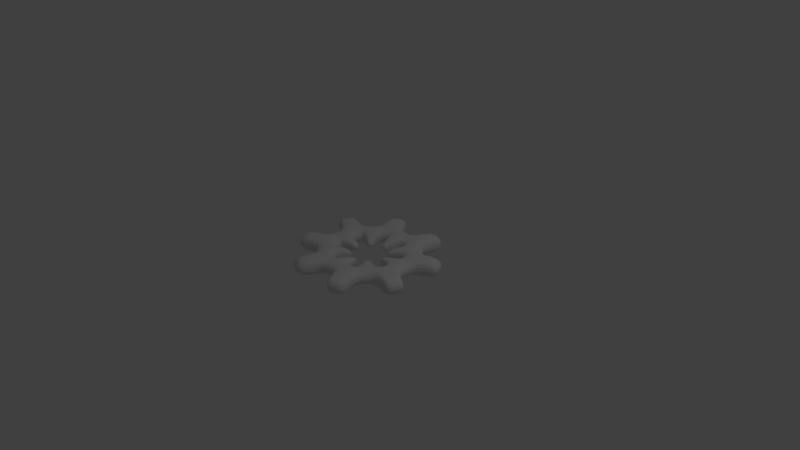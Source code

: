 # Source: Light_Gear.blend  (saved by Blender 2.79.0; exported with 4.5.12 LTS)
import bpy
from mathutils import Matrix  # noqa: F401  (used for matrix-valued properties, if any)

bpy.ops.wm.read_factory_settings(use_empty=True)
scene = bpy.context.scene
scene.name = 'Scene'

# ---- collections
col_collection_1 = bpy.data.collections.new('Collection 1'); scene.collection.children.link(col_collection_1)

# ---- materials (node trees are filled in below, after node groups)
mat_light_gear = bpy.data.materials.new('Light Gear')
mat_light_gear.alpha_threshold = 0.0
mat_light_gear.use_transparent_shadow = False
mat_light_gear.roughness = 0.5

# ---- material node trees

# ---- world
world_world = bpy.data.worlds.new('World'); scene.world = world_world
world_world.color = (0.05088, 0.05088, 0.05088)
world_world.use_sun_shadow = False
world_world.sun_shadow_jitter_overblur = 0.0
world_world.cycles.sampling_method = 'MANUAL'

# ---- cameras
cam_camera = bpy.data.cameras.new('Camera')
cam_camera.clip_end = 100.0
cam_camera.lens = 35.0
cam_camera.sensor_width = 32.0
cam_camera.sensor_height = 18.0
cam_camera.ortho_scale = 7.314
cam_camera.dof.focus_distance = 0.0
cam_camera.dof.aperture_fstop = 128.0

# ---- lights
light_lamp = bpy.data.lights.new('Lamp', 'POINT')
light_lamp.transmission_factor = 0.0
light_lamp.cutoff_distance = 30.0
light_lamp.energy = 100.0
light_lamp.shadow_buffer_clip_start = 1.001
light_lamp.shadow_soft_size = 0.1
light_lamp.shadow_maximum_resolution = 0.006
light_lamp.use_absolute_resolution = True

# ---- meshes
me_gear = bpy.data.meshes.new('Gear')
me_gear.from_pydata([(0.45, 0.0, -0.1), (0.4414, 0.08779, -0.1), (0.4157, 0.1722, -0.1), (0.3742, 0.25, -0.1), (0.7, 0.0, -0.1), (0.6865, 0.1366, -0.1), (0.6467, 0.2679, -0.1), (0.582, 0.3889, -0.1), (0.9691, 0.2466, -0.12), (0.9239, 0.3827, -0.12), (0.8597, 0.5109, -0.12), (0.45, 0.0, 0.1), (0.4414, 0.08779, 0.1), (0.4157, 0.1722, 0.1), (0.3742, 0.25, 0.1), (0.7, 0.0, 0.1), (0.6865, 0.1366, 0.1), (0.6467, 0.2679, 0.1), (0.582, 0.3889, 0.1), (0.9691, 0.2466, 0.12), (0.9239, 0.3827, 0.12), (0.8597, 0.5109, 0.12), (0.3182, 0.3182, -0.1), (0.25, 0.3742, -0.1), (0.1722, 0.4157, -0.1), (0.08779, 0.4414, -0.1), (0.495, 0.495, -0.1), (0.3889, 0.582, -0.1), (0.2679, 0.6467, -0.1), (0.1366, 0.6865, -0.1), (0.5109, 0.8597, -0.12), (0.3827, 0.9239, -0.12), (0.2466, 0.9691, -0.12), (0.3182, 0.3182, 0.1), (0.25, 0.3742, 0.1), (0.1722, 0.4157, 0.1), (0.08779, 0.4414, 0.1), (0.495, 0.495, 0.1), (0.3889, 0.582, 0.1), (0.2679, 0.6467, 0.1), (0.1366, 0.6865, 0.1), (0.5109, 0.8597, 0.12), (0.3827, 0.9239, 0.12), (0.2466, 0.9691, 0.12), (2.755e-17, 0.45, -0.1), (-0.08779, 0.4414, -0.1), (-0.1722, 0.4157, -0.1), (-0.25, 0.3742, -0.1), (4.286e-17, 0.7, -0.1), (-0.1366, 0.6865, -0.1), (-0.2679, 0.6467, -0.1), (-0.3889, 0.582, -0.1), (-0.2466, 0.9691, -0.12), (-0.3827, 0.9239, -0.12), (-0.5109, 0.8597, -0.12), (2.755e-17, 0.45, 0.1), (-0.08779, 0.4414, 0.1), (-0.1722, 0.4157, 0.1), (-0.25, 0.3742, 0.1), (4.286e-17, 0.7, 0.1), (-0.1366, 0.6865, 0.1), (-0.2679, 0.6467, 0.1), (-0.3889, 0.582, 0.1), (-0.2466, 0.9691, 0.12), (-0.3827, 0.9239, 0.12), (-0.5109, 0.8597, 0.12), (-0.3182, 0.3182, -0.1), (-0.3742, 0.25, -0.1), (-0.4157, 0.1722, -0.1), (-0.4414, 0.08779, -0.1), (-0.495, 0.495, -0.1), (-0.582, 0.3889, -0.1), (-0.6467, 0.2679, -0.1), (-0.6865, 0.1366, -0.1), (-0.8597, 0.5109, -0.12), (-0.9239, 0.3827, -0.12), (-0.9691, 0.2466, -0.12), (-0.3182, 0.3182, 0.1), (-0.3742, 0.25, 0.1), (-0.4157, 0.1722, 0.1), (-0.4414, 0.08779, 0.1), (-0.495, 0.495, 0.1), (-0.582, 0.3889, 0.1), (-0.6467, 0.2679, 0.1), (-0.6865, 0.1366, 0.1), (-0.8597, 0.5109, 0.12), (-0.9239, 0.3827, 0.12), (-0.9691, 0.2466, 0.12), (-0.45, 5.511e-17, -0.1), (-0.4414, -0.08779, -0.1), (-0.4157, -0.1722, -0.1), (-0.3742, -0.25, -0.1), (-0.7, 8.573e-17, -0.1), (-0.6865, -0.1366, -0.1), (-0.6467, -0.2679, -0.1), (-0.582, -0.3889, -0.1), (-0.9691, -0.2466, -0.12), (-0.9239, -0.3827, -0.12), (-0.8597, -0.5109, -0.12), (-0.45, 5.511e-17, 0.1), (-0.4414, -0.08779, 0.1), (-0.4157, -0.1722, 0.1), (-0.3742, -0.25, 0.1), (-0.7, 8.573e-17, 0.1), (-0.6865, -0.1366, 0.1), (-0.6467, -0.2679, 0.1), (-0.582, -0.3889, 0.1), (-0.9691, -0.2466, 0.12), (-0.9239, -0.3827, 0.12), (-0.8597, -0.5109, 0.12), (-0.3182, -0.3182, -0.1), (-0.25, -0.3742, -0.1), (-0.1722, -0.4157, -0.1), (-0.08779, -0.4414, -0.1), (-0.495, -0.495, -0.1), (-0.3889, -0.582, -0.1), (-0.2679, -0.6467, -0.1), (-0.1366, -0.6865, -0.1), (-0.5109, -0.8597, -0.12), (-0.3827, -0.9239, -0.12), (-0.2466, -0.9691, -0.12), (-0.3182, -0.3182, 0.1), (-0.25, -0.3742, 0.1), (-0.1722, -0.4157, 0.1), (-0.08779, -0.4414, 0.1), (-0.495, -0.495, 0.1), (-0.3889, -0.582, 0.1), (-0.2679, -0.6467, 0.1), (-0.1366, -0.6865, 0.1), (-0.5109, -0.8597, 0.12), (-0.3827, -0.9239, 0.12), (-0.2466, -0.9691, 0.12), (-8.266e-17, -0.45, -0.1), (0.08779, -0.4414, -0.1), (0.1722, -0.4157, -0.1), (0.25, -0.3742, -0.1), (-1.286e-16, -0.7, -0.1), (0.1366, -0.6865, -0.1), (0.2679, -0.6467, -0.1), (0.3889, -0.582, -0.1), (0.2466, -0.9691, -0.12), (0.3827, -0.9239, -0.12), (0.5109, -0.8597, -0.12), (-8.266e-17, -0.45, 0.1), (0.08779, -0.4414, 0.1), (0.1722, -0.4157, 0.1), (0.25, -0.3742, 0.1), (-1.286e-16, -0.7, 0.1), (0.1366, -0.6865, 0.1), (0.2679, -0.6467, 0.1), (0.3889, -0.582, 0.1), (0.2466, -0.9691, 0.12), (0.3827, -0.9239, 0.12), (0.5109, -0.8597, 0.12), (0.3182, -0.3182, -0.1), (0.3742, -0.25, -0.1), (0.4157, -0.1722, -0.1), (0.4414, -0.08779, -0.1), (0.495, -0.495, -0.1), (0.582, -0.3889, -0.1), (0.6467, -0.2679, -0.1), (0.6865, -0.1366, -0.1), (0.8597, -0.5109, -0.12), (0.9239, -0.3827, -0.12), (0.9691, -0.2466, -0.12), (0.3182, -0.3182, 0.1), (0.3742, -0.25, 0.1), (0.4157, -0.1722, 0.1), (0.4414, -0.08779, 0.1), (0.495, -0.495, 0.1), (0.582, -0.3889, 0.1), (0.6467, -0.2679, 0.1), (0.6865, -0.1366, 0.1), (0.8597, -0.5109, 0.12), (0.9239, -0.3827, 0.12), (0.9691, -0.2466, 0.12), (-0.1591, 0.1591, -0.05), (-0.1871, 0.125, -0.05), (0.225, 1.863e-09, -0.05), (0.2207, -0.0439, -0.05), (-0.1591, 0.1591, 0.05), (-0.1871, 0.125, 0.05), (0.0439, 0.2207, 0.05), (1.242e-09, 0.225, 0.05), (0.0439, 0.2207, -0.05), (1.242e-09, 0.225, -0.05), (0.2207, 0.0439, -0.05), (0.225, 1.863e-09, 0.05), (0.2207, -0.0439, 0.05), (-0.1871, -0.125, 0.05), (-0.1591, -0.1591, 0.05), (-0.125, 0.1871, 0.05), (-0.0439, 0.2207, 0.05), (0.1871, 0.125, 0.05), (0.1591, 0.1591, 0.05), (0.2207, 0.0439, 0.05), (0.125, -0.1871, 0.05), (0.1591, -0.1591, 0.05), (-0.2207, 0.0439, -0.05), (-0.225, 1.863e-09, -0.05), (-0.1591, -0.1591, -0.05), (-0.125, -0.1871, -0.05), (-0.225, 1.863e-09, 0.05), (-0.2207, -0.0439, 0.05), (0.125, 0.1871, 0.05), (0.125, -0.1871, -0.05), (0.1591, -0.1591, -0.05), (0.1591, 0.1591, -0.05), (0.125, 0.1871, -0.05), (1.242e-09, -0.225, -0.05), (0.0439, -0.2207, -0.05), (0.1871, 0.125, -0.05), (-0.0439, -0.2207, 0.05), (1.242e-09, -0.225, 0.05), (-0.125, -0.1871, 0.05), (0.1871, -0.125, 0.05), (-0.1871, -0.125, -0.05), (-0.2207, -0.0439, -0.05), (-0.2207, 0.0439, 0.05), (-0.125, 0.1871, -0.05), (-0.0439, 0.2207, -0.05), (-0.0439, -0.2207, -0.05), (0.0439, -0.2207, 0.05), (0.1871, -0.125, -0.05)], [], [(4, 0, 1, 5), (5, 1, 2, 6), (6, 2, 3, 7), (8, 5, 6, 9), (9, 6, 7, 10), (11, 15, 16, 12), (12, 16, 17, 13), (13, 17, 18, 14), (16, 19, 20, 17), (17, 20, 21, 18), (15, 4, 5, 16), (16, 5, 8, 19), (19, 8, 9, 20), (20, 9, 10, 21), (21, 10, 7, 18), (26, 22, 23, 27), (27, 23, 24, 28), (28, 24, 25, 29), (30, 27, 28, 31), (31, 28, 29, 32), (33, 37, 38, 34), (34, 38, 39, 35), (35, 39, 40, 36), (38, 41, 42, 39), (39, 42, 43, 40), (37, 26, 27, 38), (38, 27, 30, 41), (41, 30, 31, 42), (42, 31, 32, 43), (43, 32, 29, 40), (3, 22, 26, 7), (7, 26, 37, 18), (18, 37, 33, 14), (48, 44, 45, 49), (49, 45, 46, 50), (50, 46, 47, 51), (52, 49, 50, 53), (53, 50, 51, 54), (55, 59, 60, 56), (56, 60, 61, 57), (57, 61, 62, 58), (60, 63, 64, 61), (61, 64, 65, 62), (59, 48, 49, 60), (60, 49, 52, 63), (63, 52, 53, 64), (64, 53, 54, 65), (65, 54, 51, 62), (25, 44, 48, 29), (29, 48, 59, 40), (40, 59, 55, 36), (70, 66, 67, 71), (71, 67, 68, 72), (72, 68, 69, 73), (74, 71, 72, 75), (75, 72, 73, 76), (77, 81, 82, 78), (78, 82, 83, 79), (79, 83, 84, 80), (82, 85, 86, 83), (83, 86, 87, 84), (81, 70, 71, 82), (82, 71, 74, 85), (85, 74, 75, 86), (86, 75, 76, 87), (87, 76, 73, 84), (47, 66, 70, 51), (51, 70, 81, 62), (62, 81, 77, 58), (92, 88, 89, 93), (93, 89, 90, 94), (94, 90, 91, 95), (96, 93, 94, 97), (97, 94, 95, 98), (99, 103, 104, 100), (100, 104, 105, 101), (101, 105, 106, 102), (104, 107, 108, 105), (105, 108, 109, 106), (103, 92, 93, 104), (104, 93, 96, 107), (107, 96, 97, 108), (108, 97, 98, 109), (109, 98, 95, 106), (69, 88, 92, 73), (73, 92, 103, 84), (84, 103, 99, 80), (114, 110, 111, 115), (115, 111, 112, 116), (116, 112, 113, 117), (118, 115, 116, 119), (119, 116, 117, 120), (121, 125, 126, 122), (122, 126, 127, 123), (123, 127, 128, 124), (126, 129, 130, 127), (127, 130, 131, 128), (125, 114, 115, 126), (126, 115, 118, 129), (129, 118, 119, 130), (130, 119, 120, 131), (131, 120, 117, 128), (91, 110, 114, 95), (95, 114, 125, 106), (106, 125, 121, 102), (136, 132, 133, 137), (137, 133, 134, 138), (138, 134, 135, 139), (140, 137, 138, 141), (141, 138, 139, 142), (143, 147, 148, 144), (144, 148, 149, 145), (145, 149, 150, 146), (148, 151, 152, 149), (149, 152, 153, 150), (147, 136, 137, 148), (148, 137, 140, 151), (151, 140, 141, 152), (152, 141, 142, 153), (153, 142, 139, 150), (113, 132, 136, 117), (117, 136, 147, 128), (128, 147, 143, 124), (158, 154, 155, 159), (159, 155, 156, 160), (160, 156, 157, 161), (162, 159, 160, 163), (163, 160, 161, 164), (165, 169, 170, 166), (166, 170, 171, 167), (167, 171, 172, 168), (170, 173, 174, 171), (171, 174, 175, 172), (169, 158, 159, 170), (170, 159, 162, 173), (173, 162, 163, 174), (174, 163, 164, 175), (175, 164, 161, 172), (135, 154, 158, 139), (139, 158, 169, 150), (150, 169, 165, 146), (157, 0, 4, 161), (161, 4, 15, 172), (172, 15, 11, 168), (67, 78, 79, 68), (68, 79, 80, 69), (56, 45, 220, 192), (14, 33, 194, 193), (89, 100, 101, 90), (90, 101, 102, 91), (121, 122, 214, 190), (143, 144, 222, 213), (111, 122, 123, 112), (112, 123, 124, 113), (80, 99, 202, 218), (135, 146, 196, 205), (133, 144, 145, 134), (134, 145, 146, 135), (146, 165, 197, 196), (55, 56, 192, 183), (155, 166, 167, 156), (156, 167, 168, 157), (78, 67, 177, 181), (132, 113, 221, 209), (1, 12, 13, 2), (2, 13, 14, 3), (89, 88, 199, 217), (25, 36, 182, 184), (23, 34, 35, 24), (24, 35, 36, 25), (111, 110, 200, 201), (144, 133, 210, 222), (45, 56, 57, 46), (46, 57, 58, 47), (11, 12, 195, 187), (88, 69, 198, 199), (198, 218, 202, 199), (199, 202, 203, 217), (216, 189, 190, 200), (200, 190, 214, 201), (221, 212, 213, 209), (209, 213, 222, 210), (205, 196, 197, 206), (206, 197, 215, 223), (179, 188, 187, 178), (178, 187, 195, 186), (211, 193, 194, 207), (207, 194, 204, 208), (184, 182, 183, 185), (185, 183, 192, 220), (219, 191, 180, 176), (176, 180, 181, 177), (133, 132, 209, 210), (69, 80, 218, 198), (1, 0, 178, 186), (102, 121, 190, 189), (166, 155, 223, 215), (66, 47, 219, 176), (47, 58, 191, 219), (100, 89, 217, 203), (22, 3, 211, 207), (157, 168, 188, 179), (36, 55, 183, 182), (110, 91, 216, 200), (44, 25, 184, 185), (168, 11, 187, 188), (91, 102, 189, 216), (99, 100, 203, 202), (155, 154, 206, 223), (12, 1, 186, 195), (58, 77, 180, 191), (45, 44, 185, 220), (154, 135, 205, 206), (165, 166, 215, 197), (122, 111, 201, 214), (33, 34, 204, 194), (3, 14, 193, 211), (23, 22, 207, 208), (124, 143, 213, 212), (67, 66, 176, 177), (113, 124, 212, 221), (77, 78, 181, 180), (0, 157, 179, 178), (34, 23, 208, 204)])
me_gear.materials.append(mat_light_gear)
me_gear.use_remesh_preserve_volume = False
me_gear.use_remesh_preserve_attributes = False
me_gear.use_mirror_vertex_groups = False
me_gear.update()

# ---- objects
ob_light_gear = bpy.data.objects.new('Light Gear', me_gear)
ob_lamp = bpy.data.objects.new('Lamp', light_lamp)
ob_camera = bpy.data.objects.new('Camera', cam_camera)

# ---- transforms, parenting, visibility, modifiers, constraints
ob_light_gear.location = (0.0, 0.0, 0.0)
ob_light_gear.lineart.crease_threshold = 0.0
_vg = ob_light_gear.vertex_groups.new(name='Tips')
_vg = ob_light_gear.vertex_groups.new(name='Valleys')
_m = ob_light_gear.modifiers.new('Subsurf', 'SUBSURF')
_m.uv_smooth = 'PRESERVE_CORNERS'
_m.quality = 2
_m.show_only_control_edges = False
ob_lamp.location = (4.076, 1.005, 5.904)
ob_lamp.rotation_euler = (0.6503, 0.05522, 1.866)
ob_lamp.lock_rotations_4d = False
ob_lamp.empty_display_type = 'ARROWS'
ob_lamp.color = (0.0, 0.0, 0.0, 0.0)
ob_lamp.lineart.crease_threshold = 0.0
ob_camera.location = (7.481, -6.508, 5.344)
ob_camera.rotation_euler = (1.109, 0.0, 0.8149)
ob_camera.lock_rotations_4d = False
ob_camera.empty_display_type = 'ARROWS'
ob_camera.color = (0.0, 0.0, 0.0, 0.0)
ob_camera.display_type = 'WIRE'
ob_camera.lineart.crease_threshold = 0.0

# ---- collection membership
col_collection_1.objects.link(ob_light_gear)
col_collection_1.objects.link(ob_lamp)
col_collection_1.objects.link(ob_camera)

# ---- scene / render settings (as saved in the file)
scene.camera = ob_camera
scene.frame_start = 1; scene.frame_end = 120; scene.frame_set(1)
scene.render.engine = 'BLENDER_EEVEE_NEXT'
scene.render.resolution_percentage = 50
scene.render.dither_intensity = 0.0
scene.cycles.use_denoising = False
scene.cycles.samples = 128
scene.cycles.sampling_pattern = 'TABULATED_SOBOL'
scene.cycles.use_adaptive_sampling = False
scene.cycles.use_light_tree = False
scene.cycles.blur_glossy = 0.0
scene.cycles.sample_clamp_indirect = 0.0
scene.view_settings.view_transform = 'Standard'
bpy.context.view_layer.update()
